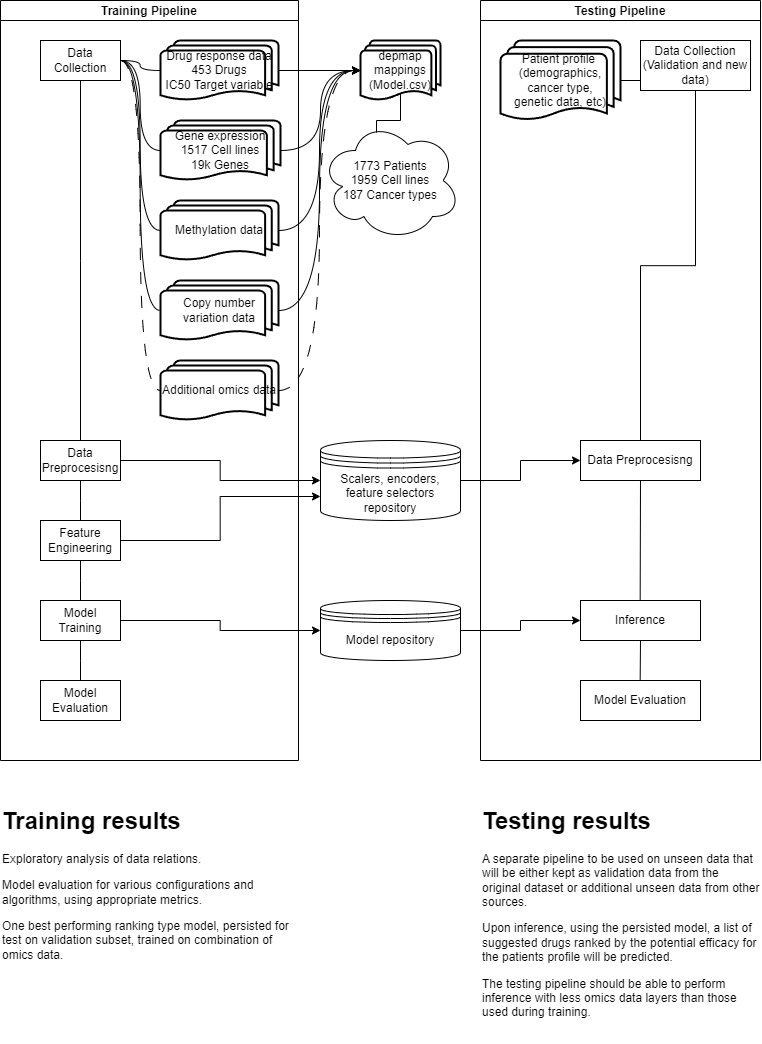

The diagram above was exported from draw.io. Its source (the exported page's mxGraphModel, read from the mxfile embedded in the PNG):
<mxGraphModel dx="717" dy="689" grid="1" gridSize="10" guides="1" tooltips="1" connect="1" arrows="1" fold="1" page="1" pageScale="1" pageWidth="827" pageHeight="1169" math="0" shadow="0">
  <root>
    <mxCell id="0" />
    <mxCell id="1" parent="0" />
    <mxCell id="P3VmQVJn1eEsdR1Nqghh-5" value="Training Pipeline" style="swimlane;startSize=20;horizontal=1;containerType=tree;" vertex="1" parent="1">
      <mxGeometry x="40" y="40" width="298" height="760" as="geometry" />
    </mxCell>
    <mxCell id="P3VmQVJn1eEsdR1Nqghh-6" value="" style="edgeStyle=elbowEdgeStyle;elbow=vertical;sourcePerimeterSpacing=0;targetPerimeterSpacing=0;startArrow=none;endArrow=none;rounded=0;curved=0;" edge="1" parent="P3VmQVJn1eEsdR1Nqghh-5" source="P3VmQVJn1eEsdR1Nqghh-7" target="P3VmQVJn1eEsdR1Nqghh-8">
      <mxGeometry relative="1" as="geometry" />
    </mxCell>
    <mxCell id="P3VmQVJn1eEsdR1Nqghh-7" value="Data Collection" style="whiteSpace=wrap;html=1;treeFolding=1;treeMoving=1;newEdgeStyle={&quot;edgeStyle&quot;:&quot;elbowEdgeStyle&quot;,&quot;startArrow&quot;:&quot;none&quot;,&quot;endArrow&quot;:&quot;none&quot;};" vertex="1" parent="P3VmQVJn1eEsdR1Nqghh-5">
      <mxGeometry x="40" y="40" width="80" height="40" as="geometry" />
    </mxCell>
    <mxCell id="P3VmQVJn1eEsdR1Nqghh-8" value="Data Preprocesisng" style="whiteSpace=wrap;html=1;treeFolding=1;treeMoving=1;newEdgeStyle={&quot;edgeStyle&quot;:&quot;elbowEdgeStyle&quot;,&quot;startArrow&quot;:&quot;none&quot;,&quot;endArrow&quot;:&quot;none&quot;};" vertex="1" parent="P3VmQVJn1eEsdR1Nqghh-5">
      <mxGeometry x="40" y="440" width="80" height="40" as="geometry" />
    </mxCell>
    <mxCell id="P3VmQVJn1eEsdR1Nqghh-16" value="Gene expression&lt;br&gt;1517 Cell lines &lt;br&gt;19k Genes" style="strokeWidth=2;html=1;shape=mxgraph.flowchart.multi-document;whiteSpace=wrap;" vertex="1" parent="P3VmQVJn1eEsdR1Nqghh-5">
      <mxGeometry x="160" y="120" width="120" height="60" as="geometry" />
    </mxCell>
    <mxCell id="P3VmQVJn1eEsdR1Nqghh-17" value="" style="edgeStyle=elbowEdgeStyle;elbow=vertical;sourcePerimeterSpacing=0;targetPerimeterSpacing=0;startArrow=none;endArrow=none;rounded=0;curved=0;" edge="1" target="P3VmQVJn1eEsdR1Nqghh-18" source="P3VmQVJn1eEsdR1Nqghh-8" parent="P3VmQVJn1eEsdR1Nqghh-5">
      <mxGeometry relative="1" as="geometry">
        <mxPoint x="140" y="120" as="sourcePoint" />
      </mxGeometry>
    </mxCell>
    <mxCell id="P3VmQVJn1eEsdR1Nqghh-18" value="Feature Engineering" style="whiteSpace=wrap;html=1;treeFolding=1;treeMoving=1;newEdgeStyle={&quot;edgeStyle&quot;:&quot;elbowEdgeStyle&quot;,&quot;startArrow&quot;:&quot;none&quot;,&quot;endArrow&quot;:&quot;none&quot;};" vertex="1" parent="P3VmQVJn1eEsdR1Nqghh-5">
      <mxGeometry x="40" y="520" width="80" height="40" as="geometry" />
    </mxCell>
    <mxCell id="P3VmQVJn1eEsdR1Nqghh-19" value="" style="edgeStyle=elbowEdgeStyle;elbow=vertical;sourcePerimeterSpacing=0;targetPerimeterSpacing=0;startArrow=none;endArrow=none;rounded=0;curved=0;" edge="1" target="P3VmQVJn1eEsdR1Nqghh-20" source="P3VmQVJn1eEsdR1Nqghh-18" parent="P3VmQVJn1eEsdR1Nqghh-5">
      <mxGeometry relative="1" as="geometry">
        <mxPoint x="140" y="200" as="sourcePoint" />
      </mxGeometry>
    </mxCell>
    <mxCell id="P3VmQVJn1eEsdR1Nqghh-20" value="Model Training" style="whiteSpace=wrap;html=1;treeFolding=1;treeMoving=1;newEdgeStyle={&quot;edgeStyle&quot;:&quot;elbowEdgeStyle&quot;,&quot;startArrow&quot;:&quot;none&quot;,&quot;endArrow&quot;:&quot;none&quot;};" vertex="1" parent="P3VmQVJn1eEsdR1Nqghh-5">
      <mxGeometry x="40" y="600" width="80" height="40" as="geometry" />
    </mxCell>
    <mxCell id="P3VmQVJn1eEsdR1Nqghh-21" value="" style="edgeStyle=elbowEdgeStyle;elbow=vertical;sourcePerimeterSpacing=0;targetPerimeterSpacing=0;startArrow=none;endArrow=none;rounded=0;curved=0;" edge="1" target="P3VmQVJn1eEsdR1Nqghh-22" source="P3VmQVJn1eEsdR1Nqghh-20" parent="P3VmQVJn1eEsdR1Nqghh-5">
      <mxGeometry relative="1" as="geometry">
        <mxPoint x="140" y="280" as="sourcePoint" />
      </mxGeometry>
    </mxCell>
    <mxCell id="P3VmQVJn1eEsdR1Nqghh-22" value="Model Evaluation" style="whiteSpace=wrap;html=1;treeFolding=1;treeMoving=1;newEdgeStyle={&quot;edgeStyle&quot;:&quot;elbowEdgeStyle&quot;,&quot;startArrow&quot;:&quot;none&quot;,&quot;endArrow&quot;:&quot;none&quot;};" vertex="1" parent="P3VmQVJn1eEsdR1Nqghh-5">
      <mxGeometry x="40" y="680" width="80" height="40" as="geometry" />
    </mxCell>
    <mxCell id="P3VmQVJn1eEsdR1Nqghh-23" value="Methylation data" style="strokeWidth=2;html=1;shape=mxgraph.flowchart.multi-document;whiteSpace=wrap;" vertex="1" parent="P3VmQVJn1eEsdR1Nqghh-5">
      <mxGeometry x="160" y="200" width="118" height="60" as="geometry" />
    </mxCell>
    <mxCell id="P3VmQVJn1eEsdR1Nqghh-24" value="Copy number variation data" style="strokeWidth=2;html=1;shape=mxgraph.flowchart.multi-document;whiteSpace=wrap;" vertex="1" parent="P3VmQVJn1eEsdR1Nqghh-5">
      <mxGeometry x="160" y="280" width="118" height="60" as="geometry" />
    </mxCell>
    <mxCell id="P3VmQVJn1eEsdR1Nqghh-25" style="edgeStyle=elbowEdgeStyle;rounded=0;orthogonalLoop=1;jettySize=auto;html=1;startArrow=none;endArrow=none;exitX=1;exitY=0.5;exitDx=0;exitDy=0;entryX=0;entryY=0.5;entryDx=0;entryDy=0;entryPerimeter=0;curved=1;" edge="1" parent="P3VmQVJn1eEsdR1Nqghh-5" source="P3VmQVJn1eEsdR1Nqghh-7" target="P3VmQVJn1eEsdR1Nqghh-16">
      <mxGeometry relative="1" as="geometry" />
    </mxCell>
    <mxCell id="P3VmQVJn1eEsdR1Nqghh-26" style="edgeStyle=elbowEdgeStyle;rounded=0;orthogonalLoop=1;jettySize=auto;html=1;startArrow=none;endArrow=none;exitX=1;exitY=0.5;exitDx=0;exitDy=0;entryX=0;entryY=0.5;entryDx=0;entryDy=0;entryPerimeter=0;curved=1;" edge="1" parent="P3VmQVJn1eEsdR1Nqghh-5" source="P3VmQVJn1eEsdR1Nqghh-7" target="P3VmQVJn1eEsdR1Nqghh-23">
      <mxGeometry relative="1" as="geometry" />
    </mxCell>
    <mxCell id="P3VmQVJn1eEsdR1Nqghh-27" style="edgeStyle=elbowEdgeStyle;rounded=0;orthogonalLoop=1;jettySize=auto;html=1;startArrow=none;endArrow=none;exitX=1;exitY=0.5;exitDx=0;exitDy=0;entryX=0;entryY=0.5;entryDx=0;entryDy=0;entryPerimeter=0;curved=1;" edge="1" parent="P3VmQVJn1eEsdR1Nqghh-5" source="P3VmQVJn1eEsdR1Nqghh-7" target="P3VmQVJn1eEsdR1Nqghh-24">
      <mxGeometry relative="1" as="geometry" />
    </mxCell>
    <mxCell id="P3VmQVJn1eEsdR1Nqghh-31" value="Additional omics data" style="strokeWidth=2;html=1;shape=mxgraph.flowchart.multi-document;whiteSpace=wrap;" vertex="1" parent="P3VmQVJn1eEsdR1Nqghh-5">
      <mxGeometry x="160" y="360" width="118" height="60" as="geometry" />
    </mxCell>
    <mxCell id="P3VmQVJn1eEsdR1Nqghh-32" value="Drug response data 453 Drugs&lt;br&gt;IC50 Target variable" style="strokeWidth=2;html=1;shape=mxgraph.flowchart.multi-document;whiteSpace=wrap;" vertex="1" parent="P3VmQVJn1eEsdR1Nqghh-5">
      <mxGeometry x="160" y="40" width="118" height="60" as="geometry" />
    </mxCell>
    <mxCell id="P3VmQVJn1eEsdR1Nqghh-33" style="edgeStyle=elbowEdgeStyle;rounded=0;orthogonalLoop=1;jettySize=auto;html=1;startArrow=none;endArrow=none;exitX=1;exitY=0.5;exitDx=0;exitDy=0;entryX=0;entryY=0.5;entryDx=0;entryDy=0;entryPerimeter=0;curved=1;" edge="1" parent="P3VmQVJn1eEsdR1Nqghh-5" source="P3VmQVJn1eEsdR1Nqghh-7" target="P3VmQVJn1eEsdR1Nqghh-32">
      <mxGeometry relative="1" as="geometry" />
    </mxCell>
    <mxCell id="P3VmQVJn1eEsdR1Nqghh-35" style="edgeStyle=elbowEdgeStyle;rounded=0;orthogonalLoop=1;jettySize=auto;html=1;startArrow=none;endArrow=none;exitX=1;exitY=0.5;exitDx=0;exitDy=0;entryX=0;entryY=0.5;entryDx=0;entryDy=0;entryPerimeter=0;dashed=1;dashPattern=12 12;curved=1;" edge="1" parent="P3VmQVJn1eEsdR1Nqghh-5" source="P3VmQVJn1eEsdR1Nqghh-7" target="P3VmQVJn1eEsdR1Nqghh-31">
      <mxGeometry relative="1" as="geometry" />
    </mxCell>
    <mxCell id="P3VmQVJn1eEsdR1Nqghh-9" value="Testing Pipeline" style="swimlane;startSize=20;horizontal=1;containerType=tree;" vertex="1" parent="1">
      <mxGeometry x="520" y="40" width="280" height="760" as="geometry" />
    </mxCell>
    <mxCell id="P3VmQVJn1eEsdR1Nqghh-10" value="" style="edgeStyle=elbowEdgeStyle;elbow=vertical;sourcePerimeterSpacing=0;targetPerimeterSpacing=0;startArrow=none;endArrow=none;rounded=0;curved=0;" edge="1" parent="P3VmQVJn1eEsdR1Nqghh-9" source="P3VmQVJn1eEsdR1Nqghh-11" target="P3VmQVJn1eEsdR1Nqghh-12">
      <mxGeometry relative="1" as="geometry" />
    </mxCell>
    <mxCell id="P3VmQVJn1eEsdR1Nqghh-11" value="Data Collection&lt;br&gt;(Validation and new data)" style="whiteSpace=wrap;html=1;treeFolding=1;treeMoving=1;newEdgeStyle={&quot;edgeStyle&quot;:&quot;elbowEdgeStyle&quot;,&quot;startArrow&quot;:&quot;none&quot;,&quot;endArrow&quot;:&quot;none&quot;};" vertex="1" parent="P3VmQVJn1eEsdR1Nqghh-9">
      <mxGeometry x="160" y="40" width="110" height="50" as="geometry" />
    </mxCell>
    <mxCell id="P3VmQVJn1eEsdR1Nqghh-47" style="edgeStyle=elbowEdgeStyle;rounded=0;orthogonalLoop=1;jettySize=auto;html=1;startArrow=none;endArrow=none;exitX=0.5;exitY=1;exitDx=0;exitDy=0;entryX=0.5;entryY=0;entryDx=0;entryDy=0;" edge="1" parent="P3VmQVJn1eEsdR1Nqghh-9" source="P3VmQVJn1eEsdR1Nqghh-12" target="P3VmQVJn1eEsdR1Nqghh-45">
      <mxGeometry relative="1" as="geometry" />
    </mxCell>
    <mxCell id="P3VmQVJn1eEsdR1Nqghh-12" value="Data Preprocesisng" style="whiteSpace=wrap;html=1;treeFolding=1;treeMoving=1;newEdgeStyle={&quot;edgeStyle&quot;:&quot;elbowEdgeStyle&quot;,&quot;startArrow&quot;:&quot;none&quot;,&quot;endArrow&quot;:&quot;none&quot;};" vertex="1" parent="P3VmQVJn1eEsdR1Nqghh-9">
      <mxGeometry x="100" y="440" width="120" height="40" as="geometry" />
    </mxCell>
    <mxCell id="P3VmQVJn1eEsdR1Nqghh-54" style="edgeStyle=elbowEdgeStyle;rounded=0;orthogonalLoop=1;jettySize=auto;html=1;startArrow=none;endArrow=none;exitX=0.5;exitY=1;exitDx=0;exitDy=0;entryX=0.5;entryY=0;entryDx=0;entryDy=0;" edge="1" parent="P3VmQVJn1eEsdR1Nqghh-9" source="P3VmQVJn1eEsdR1Nqghh-45" target="P3VmQVJn1eEsdR1Nqghh-53">
      <mxGeometry relative="1" as="geometry" />
    </mxCell>
    <mxCell id="P3VmQVJn1eEsdR1Nqghh-45" value="Inference" style="whiteSpace=wrap;html=1;treeFolding=1;treeMoving=1;newEdgeStyle={&quot;edgeStyle&quot;:&quot;elbowEdgeStyle&quot;,&quot;startArrow&quot;:&quot;none&quot;,&quot;endArrow&quot;:&quot;none&quot;};" vertex="1" parent="P3VmQVJn1eEsdR1Nqghh-9">
      <mxGeometry x="100" y="600" width="120" height="40" as="geometry" />
    </mxCell>
    <mxCell id="P3VmQVJn1eEsdR1Nqghh-53" value="Model Evaluation" style="whiteSpace=wrap;html=1;treeFolding=1;treeMoving=1;newEdgeStyle={&quot;edgeStyle&quot;:&quot;elbowEdgeStyle&quot;,&quot;startArrow&quot;:&quot;none&quot;,&quot;endArrow&quot;:&quot;none&quot;};" vertex="1" parent="P3VmQVJn1eEsdR1Nqghh-9">
      <mxGeometry x="100" y="680" width="120" height="40" as="geometry" />
    </mxCell>
    <mxCell id="P3VmQVJn1eEsdR1Nqghh-59" style="edgeStyle=orthogonalEdgeStyle;rounded=0;orthogonalLoop=1;jettySize=auto;html=1;exitX=1;exitY=0.5;exitDx=0;exitDy=0;exitPerimeter=0;entryX=0;entryY=0.75;entryDx=0;entryDy=0;endArrow=none;endFill=0;" edge="1" parent="P3VmQVJn1eEsdR1Nqghh-9" source="P3VmQVJn1eEsdR1Nqghh-56" target="P3VmQVJn1eEsdR1Nqghh-11">
      <mxGeometry relative="1" as="geometry" />
    </mxCell>
    <mxCell id="P3VmQVJn1eEsdR1Nqghh-56" value="Patient profile&amp;nbsp;&lt;br&gt;(demographics, &lt;br&gt;cancer type,&lt;br&gt;genetic data, etc)" style="strokeWidth=2;html=1;shape=mxgraph.flowchart.multi-document;whiteSpace=wrap;" vertex="1" parent="P3VmQVJn1eEsdR1Nqghh-9">
      <mxGeometry x="20" y="40" width="120" height="80" as="geometry" />
    </mxCell>
    <mxCell id="P3VmQVJn1eEsdR1Nqghh-13" value="depmap mappings&lt;br&gt;(Model.csv)" style="strokeWidth=2;html=1;shape=mxgraph.flowchart.multi-document;whiteSpace=wrap;" vertex="1" parent="1">
      <mxGeometry x="400" y="80" width="80" height="60" as="geometry" />
    </mxCell>
    <mxCell id="P3VmQVJn1eEsdR1Nqghh-14" value="1773 Patients&lt;br&gt;1959 Cell lines&lt;br&gt;187 Cancer types" style="shape=cloud;whiteSpace=wrap;html=1;" vertex="1" parent="1">
      <mxGeometry x="360" y="160" width="140" height="120" as="geometry" />
    </mxCell>
    <mxCell id="P3VmQVJn1eEsdR1Nqghh-15" style="edgeStyle=orthogonalEdgeStyle;rounded=0;orthogonalLoop=1;jettySize=auto;html=1;exitX=0.5;exitY=0.88;exitDx=0;exitDy=0;exitPerimeter=0;entryX=0.4;entryY=0.1;entryDx=0;entryDy=0;entryPerimeter=0;endArrow=none;endFill=0;" edge="1" parent="1" source="P3VmQVJn1eEsdR1Nqghh-13" target="P3VmQVJn1eEsdR1Nqghh-14">
      <mxGeometry relative="1" as="geometry" />
    </mxCell>
    <mxCell id="P3VmQVJn1eEsdR1Nqghh-28" style="edgeStyle=orthogonalEdgeStyle;rounded=0;orthogonalLoop=1;jettySize=auto;html=1;exitX=1;exitY=0.5;exitDx=0;exitDy=0;exitPerimeter=0;entryX=0;entryY=0.5;entryDx=0;entryDy=0;entryPerimeter=0;curved=1;" edge="1" parent="1" source="P3VmQVJn1eEsdR1Nqghh-24" target="P3VmQVJn1eEsdR1Nqghh-13">
      <mxGeometry relative="1" as="geometry" />
    </mxCell>
    <mxCell id="P3VmQVJn1eEsdR1Nqghh-29" style="edgeStyle=orthogonalEdgeStyle;rounded=0;orthogonalLoop=1;jettySize=auto;html=1;exitX=1;exitY=0.5;exitDx=0;exitDy=0;exitPerimeter=0;entryX=0;entryY=0.5;entryDx=0;entryDy=0;entryPerimeter=0;curved=1;" edge="1" parent="1" source="P3VmQVJn1eEsdR1Nqghh-23" target="P3VmQVJn1eEsdR1Nqghh-13">
      <mxGeometry relative="1" as="geometry" />
    </mxCell>
    <mxCell id="P3VmQVJn1eEsdR1Nqghh-30" style="edgeStyle=orthogonalEdgeStyle;rounded=0;orthogonalLoop=1;jettySize=auto;html=1;exitX=1;exitY=0.5;exitDx=0;exitDy=0;exitPerimeter=0;entryX=0;entryY=0.5;entryDx=0;entryDy=0;entryPerimeter=0;curved=1;" edge="1" parent="1" source="P3VmQVJn1eEsdR1Nqghh-16" target="P3VmQVJn1eEsdR1Nqghh-13">
      <mxGeometry relative="1" as="geometry" />
    </mxCell>
    <mxCell id="P3VmQVJn1eEsdR1Nqghh-34" style="edgeStyle=orthogonalEdgeStyle;rounded=0;orthogonalLoop=1;jettySize=auto;html=1;exitX=1;exitY=0.5;exitDx=0;exitDy=0;exitPerimeter=0;entryX=0;entryY=0.5;entryDx=0;entryDy=0;entryPerimeter=0;curved=1;" edge="1" parent="1" source="P3VmQVJn1eEsdR1Nqghh-32" target="P3VmQVJn1eEsdR1Nqghh-13">
      <mxGeometry relative="1" as="geometry" />
    </mxCell>
    <mxCell id="P3VmQVJn1eEsdR1Nqghh-36" style="edgeStyle=orthogonalEdgeStyle;rounded=0;orthogonalLoop=1;jettySize=auto;html=1;exitX=1;exitY=0.5;exitDx=0;exitDy=0;exitPerimeter=0;entryX=0;entryY=0.5;entryDx=0;entryDy=0;entryPerimeter=0;dashed=1;dashPattern=12 12;curved=1;" edge="1" parent="1" source="P3VmQVJn1eEsdR1Nqghh-31" target="P3VmQVJn1eEsdR1Nqghh-13">
      <mxGeometry relative="1" as="geometry" />
    </mxCell>
    <mxCell id="P3VmQVJn1eEsdR1Nqghh-38" value="&lt;h1 style=&quot;margin-top: 0px;&quot;&gt;Training results&lt;/h1&gt;&lt;p&gt;Exploratory a&lt;span style=&quot;background-color: initial;&quot;&gt;nalysis of data relations.&lt;/span&gt;&lt;/p&gt;&lt;p&gt;&lt;span style=&quot;background-color: initial;&quot;&gt;Model evaluation for various configurations and algorithms, using appropriate metrics.&lt;/span&gt;&lt;/p&gt;&lt;p&gt;One best performing ranking type model, persisted for test on validation subset, trained on combination of omics data.&amp;nbsp;&lt;/p&gt;&lt;p&gt;&lt;br&gt;&lt;/p&gt;" style="text;html=1;whiteSpace=wrap;overflow=hidden;rounded=0;" vertex="1" parent="1">
      <mxGeometry x="40" y="840" width="300" height="240" as="geometry" />
    </mxCell>
    <mxCell id="P3VmQVJn1eEsdR1Nqghh-46" style="edgeStyle=orthogonalEdgeStyle;rounded=0;orthogonalLoop=1;jettySize=auto;html=1;exitX=1;exitY=0.5;exitDx=0;exitDy=0;entryX=0;entryY=0.5;entryDx=0;entryDy=0;" edge="1" parent="1" source="P3VmQVJn1eEsdR1Nqghh-39" target="P3VmQVJn1eEsdR1Nqghh-45">
      <mxGeometry relative="1" as="geometry" />
    </mxCell>
    <mxCell id="P3VmQVJn1eEsdR1Nqghh-39" value="Model repository" style="shape=datastore;whiteSpace=wrap;html=1;" vertex="1" parent="1">
      <mxGeometry x="360" y="640" width="140" height="60" as="geometry" />
    </mxCell>
    <mxCell id="P3VmQVJn1eEsdR1Nqghh-40" style="edgeStyle=elbowEdgeStyle;rounded=0;orthogonalLoop=1;jettySize=auto;html=1;startArrow=none;endArrow=classic;exitX=1;exitY=0.5;exitDx=0;exitDy=0;entryX=0;entryY=0.5;entryDx=0;entryDy=0;endFill=1;" edge="1" parent="1" source="P3VmQVJn1eEsdR1Nqghh-20" target="P3VmQVJn1eEsdR1Nqghh-39">
      <mxGeometry relative="1" as="geometry" />
    </mxCell>
    <mxCell id="P3VmQVJn1eEsdR1Nqghh-43" style="edgeStyle=orthogonalEdgeStyle;rounded=0;orthogonalLoop=1;jettySize=auto;html=1;exitX=1;exitY=0.5;exitDx=0;exitDy=0;entryX=0;entryY=0.5;entryDx=0;entryDy=0;" edge="1" parent="1" source="P3VmQVJn1eEsdR1Nqghh-41" target="P3VmQVJn1eEsdR1Nqghh-12">
      <mxGeometry relative="1" as="geometry" />
    </mxCell>
    <mxCell id="P3VmQVJn1eEsdR1Nqghh-41" value="Scalers, encoders, feature selectors&lt;br&gt;repository" style="shape=datastore;whiteSpace=wrap;html=1;" vertex="1" parent="1">
      <mxGeometry x="360" y="480" width="140" height="80" as="geometry" />
    </mxCell>
    <mxCell id="P3VmQVJn1eEsdR1Nqghh-42" style="edgeStyle=elbowEdgeStyle;rounded=0;orthogonalLoop=1;jettySize=auto;html=1;startArrow=none;endArrow=classic;exitX=1;exitY=0.5;exitDx=0;exitDy=0;entryX=0;entryY=0.5;entryDx=0;entryDy=0;endFill=1;" edge="1" parent="1" source="P3VmQVJn1eEsdR1Nqghh-8" target="P3VmQVJn1eEsdR1Nqghh-41">
      <mxGeometry relative="1" as="geometry" />
    </mxCell>
    <mxCell id="P3VmQVJn1eEsdR1Nqghh-44" style="edgeStyle=elbowEdgeStyle;rounded=0;orthogonalLoop=1;jettySize=auto;html=1;startArrow=none;endArrow=classic;exitX=1;exitY=0.5;exitDx=0;exitDy=0;entryX=0;entryY=0.7;entryDx=0;entryDy=0;endFill=1;" edge="1" parent="1" source="P3VmQVJn1eEsdR1Nqghh-18" target="P3VmQVJn1eEsdR1Nqghh-41">
      <mxGeometry relative="1" as="geometry" />
    </mxCell>
    <mxCell id="P3VmQVJn1eEsdR1Nqghh-55" value="&lt;h1 style=&quot;margin-top: 0px;&quot;&gt;Testing results&lt;/h1&gt;&lt;p&gt;&lt;span style=&quot;background-color: initial;&quot;&gt;A separate pipeline to be used on unseen data that will be either kept as validation data from the original dataset or additional unseen data from other sources.&lt;/span&gt;&lt;/p&gt;&lt;p&gt;&lt;span style=&quot;background-color: initial;&quot;&gt;Upon inference, using the persisted model, a list of suggested drugs ranked by the potential efficacy for the patients profile will be predicted.&lt;/span&gt;&lt;/p&gt;&lt;p&gt;&lt;span style=&quot;background-color: initial;&quot;&gt;The testing pipeline should be able to perform inference with less omics data layers than those used during training.&lt;/span&gt;&lt;/p&gt;" style="text;html=1;whiteSpace=wrap;overflow=hidden;rounded=0;" vertex="1" parent="1">
      <mxGeometry x="520" y="840" width="280" height="240" as="geometry" />
    </mxCell>
  </root>
</mxGraphModel>